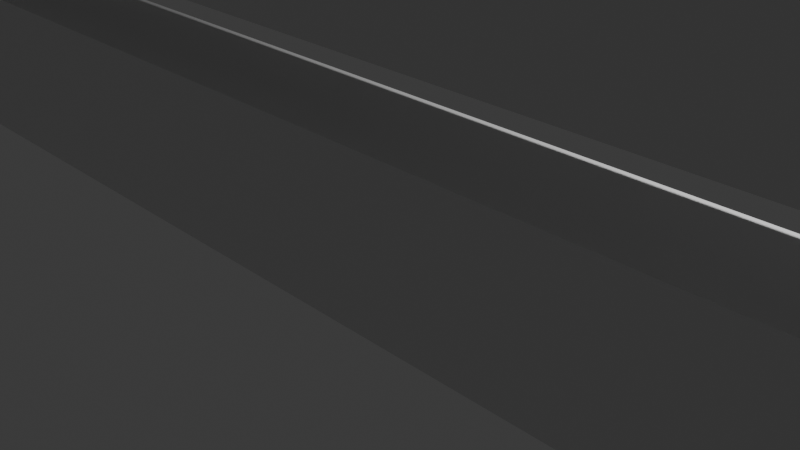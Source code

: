 # Source: Cross_01.blend  (saved by Blender 4.0.36; exported with 4.5.12 LTS)
import bpy
from mathutils import Matrix  # noqa: F401  (used for matrix-valued properties, if any)

bpy.ops.wm.read_factory_settings(use_empty=True)
scene = bpy.context.scene
scene.name = 'Scene'

# ---- collections
col_collection = bpy.data.collections.new('Collection'); scene.collection.children.link(col_collection)

# ---- materials (node trees are filled in below, after node groups)
mat_material = bpy.data.materials.new('Material')
mat_material.alpha_threshold = 0.0
mat_material.use_transparent_shadow = False
mat_material.roughness = 0.5
mat_material.line_color = (0.0, 0.0, 0.0, 1.0)

# ---- material node trees
mat_material.use_nodes = True; mat_material.node_tree.nodes.clear()
_N = mat_material.node_tree.nodes; _L = mat_material.node_tree.links
n0 = _N.new('ShaderNodeOutputMaterial'); n0.name = 'Material Output'; n0.location = (300, 300)
n1 = _N.new('ShaderNodeBsdfPrincipled'); n1.name = 'Principled BSDF'; n1.location = (10, 300)
n1.inputs[3].default_value = 1.45
_L.new(n1.outputs[0], n0.inputs[0])
n0.is_active_output = True

# ---- world
world_world = bpy.data.worlds.new('World'); scene.world = world_world
world_world.use_nodes = True; world_world.node_tree.nodes.clear()
_N = world_world.node_tree.nodes; _L = world_world.node_tree.links
n0 = _N.new('ShaderNodeOutputWorld'); n0.name = 'World Output'; n0.location = (300, 300)
n1 = _N.new('ShaderNodeBackground'); n1.name = 'Background'; n1.location = (10, 300)
n1.inputs[0].default_value = (0.05088, 0.05088, 0.05088, 1.0)
_L.new(n1.outputs[0], n0.inputs[0])
n0.is_active_output = True
world_world.color = (0.05088, 0.05088, 0.05088)
world_world.use_sun_shadow = False
world_world.sun_shadow_jitter_overblur = 0.0

# ---- cameras
cam_camera = bpy.data.cameras.new('Camera')
cam_camera.clip_end = 100.0
cam_camera.ortho_scale = 7.314

# ---- lights
light_light = bpy.data.lights.new('Light', 'POINT')
light_light.transmission_factor = 0.0
light_light.use_soft_falloff = False
light_light.energy = 1000.0
light_light.shadow_soft_size = 0.1
light_light.shadow_maximum_resolution = 0.006
light_light.use_absolute_resolution = True

# ---- meshes
me_cube = bpy.data.meshes.new('Cube')
me_cube.from_pydata([(24.48, 0.7077, 1.0), (24.48, 0.7077, -1.0), (24.48, -0.7077, 1.0), (24.48, -0.7077, -1.0), (-24.48, 0.7077, 1.0), (-24.48, 0.7077, -1.0), (-24.48, -0.7077, 1.0), (-24.48, -0.7077, -1.0)], [], [(0, 4, 6, 2), (3, 2, 6, 7), (7, 6, 4, 5), (5, 1, 3, 7), (1, 0, 2, 3), (5, 4, 0, 1)])
_uv = me_cube.uv_layers.new(name='UVMap')
_uv.uv.foreach_set('vector', [0.625, 0.5, 0.875, 0.5, 0.875, 0.75, 0.625, 0.75, 0.375, 0.75, 0.625, 0.75, 0.625, 1.0, 0.375, 1.0, 0.375, 0.0, 0.625, 0.0, 0.625, 0.25, 0.375, 0.25, 0.125, 0.5, 0.375, 0.5, 0.375, 0.75, 0.125, 0.75, 0.375, 0.5, 0.625, 0.5, 0.625, 0.75, 0.375, 0.75, 0.375, 0.25, 0.625, 0.25, 0.625, 0.5, 0.375, 0.5])
me_cube.materials.append(mat_material)
me_cube.use_mirror_vertex_groups = False
me_cube.update()
me_cube_001 = bpy.data.meshes.new('Cube.001')
me_cube_001.from_pydata([(15.11, 0.7077, 1.0), (15.11, 0.7077, -1.0), (15.11, -0.7077, 1.0), (15.11, -0.7077, -1.0), (-15.11, 0.7077, 1.0), (-15.11, 0.7077, -1.0), (-15.11, -0.7077, 1.0), (-15.11, -0.7077, -1.0)], [], [(0, 4, 6, 2), (3, 2, 6, 7), (7, 6, 4, 5), (5, 1, 3, 7), (1, 0, 2, 3), (5, 4, 0, 1)])
_uv = me_cube_001.uv_layers.new(name='UVMap')
_uv.uv.foreach_set('vector', [0.625, 0.5, 0.875, 0.5, 0.875, 0.75, 0.625, 0.75, 0.375, 0.75, 0.625, 0.75, 0.625, 1.0, 0.375, 1.0, 0.375, 0.0, 0.625, 0.0, 0.625, 0.25, 0.375, 0.25, 0.125, 0.5, 0.375, 0.5, 0.375, 0.75, 0.125, 0.75, 0.375, 0.5, 0.625, 0.5, 0.625, 0.75, 0.375, 0.75, 0.375, 0.25, 0.625, 0.25, 0.625, 0.5, 0.375, 0.5])
me_cube_001.materials.append(mat_material)
me_cube_001.use_mirror_vertex_groups = False
me_cube_001.update()

# ---- objects
ob_cube = bpy.data.objects.new('Cube', me_cube)
ob_light = bpy.data.objects.new('Light', light_light)
ob_camera = bpy.data.objects.new('Camera', cam_camera)
ob_cube_001 = bpy.data.objects.new('Cube.001', me_cube_001)

# ---- transforms, parenting, visibility, modifiers, constraints
ob_cube.location = (0.0, 0.0, 0.0)
ob_cube.lock_rotations_4d = False
ob_cube.empty_display_type = 'ARROWS'
ob_cube.lineart.crease_threshold = 0.0
ob_light.location = (4.076, 1.005, 5.904)
ob_light.rotation_euler = (0.6503, 0.05522, 1.866)
ob_light.lock_rotations_4d = False
ob_light.empty_display_type = 'ARROWS'
ob_light.color = (0.0, 0.0, 0.0, 0.0)
ob_light.lineart.crease_threshold = 0.0
ob_camera.location = (7.359, -6.926, 4.958)
ob_camera.rotation_euler = (1.109, 0.0, 0.8149)
ob_camera.lock_rotations_4d = False
ob_camera.empty_display_type = 'ARROWS'
ob_camera.color = (0.0, 0.0, 0.0, 0.0)
ob_camera.display_type = 'WIRE'
ob_camera.lineart.crease_threshold = 0.0
ob_cube_001.location = (0.0, 0.0, 2.893)
ob_cube_001.lock_rotations_4d = False
ob_cube_001.empty_display_type = 'ARROWS'
ob_cube_001.lineart.crease_threshold = 0.0

# ---- collection membership
col_collection.objects.link(ob_cube)
col_collection.objects.link(ob_light)
col_collection.objects.link(ob_camera)
col_collection.objects.link(ob_cube_001)

# ---- scene / render settings (as saved in the file)
scene.camera = ob_camera
scene.frame_start = 1; scene.frame_end = 250; scene.frame_set(1)
scene.render.engine = 'BLENDER_EEVEE_NEXT'
scene.cycles.sampling_pattern = 'TABULATED_SOBOL'
bpy.context.view_layer.update()
